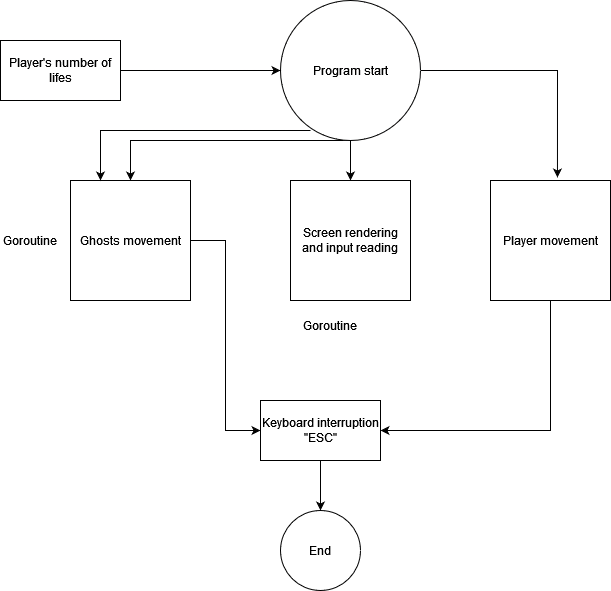

The diagram above was exported from draw.io. Its source (the exported page's mxGraphModel, read from the mxfile embedded in the PNG):
<mxGraphModel dx="1422" dy="772" grid="1" gridSize="10" guides="1" tooltips="1" connect="1" arrows="1" fold="1" page="1" pageScale="1" pageWidth="1654" pageHeight="1169" math="0" shadow="0">
  <root>
    <mxCell id="0" />
    <mxCell id="1" parent="0" />
    <mxCell id="VJVcHU4HCKuWgQIDMaF7-9" style="edgeStyle=orthogonalEdgeStyle;rounded=0;orthogonalLoop=1;jettySize=auto;html=1;entryX=0.5;entryY=0;entryDx=0;entryDy=0;" edge="1" parent="1" source="VJVcHU4HCKuWgQIDMaF7-1" target="VJVcHU4HCKuWgQIDMaF7-4">
      <mxGeometry relative="1" as="geometry">
        <Array as="points">
          <mxPoint x="490" y="230" />
        </Array>
      </mxGeometry>
    </mxCell>
    <mxCell id="VJVcHU4HCKuWgQIDMaF7-11" style="edgeStyle=orthogonalEdgeStyle;rounded=0;orthogonalLoop=1;jettySize=auto;html=1;entryX=0.558;entryY=-0.025;entryDx=0;entryDy=0;entryPerimeter=0;" edge="1" parent="1" source="VJVcHU4HCKuWgQIDMaF7-1" target="VJVcHU4HCKuWgQIDMaF7-6">
      <mxGeometry relative="1" as="geometry" />
    </mxCell>
    <mxCell id="VJVcHU4HCKuWgQIDMaF7-12" style="edgeStyle=orthogonalEdgeStyle;rounded=0;orthogonalLoop=1;jettySize=auto;html=1;entryX=0.5;entryY=0;entryDx=0;entryDy=0;" edge="1" parent="1" source="VJVcHU4HCKuWgQIDMaF7-1" target="VJVcHU4HCKuWgQIDMaF7-5">
      <mxGeometry relative="1" as="geometry" />
    </mxCell>
    <mxCell id="VJVcHU4HCKuWgQIDMaF7-1" value="Program start" style="ellipse;whiteSpace=wrap;html=1;aspect=fixed;" vertex="1" parent="1">
      <mxGeometry x="640" y="90" width="140" height="140" as="geometry" />
    </mxCell>
    <mxCell id="VJVcHU4HCKuWgQIDMaF7-3" style="edgeStyle=orthogonalEdgeStyle;rounded=0;orthogonalLoop=1;jettySize=auto;html=1;entryX=0;entryY=0.5;entryDx=0;entryDy=0;" edge="1" parent="1" source="VJVcHU4HCKuWgQIDMaF7-2" target="VJVcHU4HCKuWgQIDMaF7-1">
      <mxGeometry relative="1" as="geometry">
        <Array as="points">
          <mxPoint x="580" y="160" />
          <mxPoint x="580" y="160" />
        </Array>
      </mxGeometry>
    </mxCell>
    <mxCell id="VJVcHU4HCKuWgQIDMaF7-2" value="Player's number of lifes" style="rounded=0;whiteSpace=wrap;html=1;" vertex="1" parent="1">
      <mxGeometry x="360" y="130" width="120" height="60" as="geometry" />
    </mxCell>
    <mxCell id="VJVcHU4HCKuWgQIDMaF7-15" style="edgeStyle=orthogonalEdgeStyle;rounded=0;orthogonalLoop=1;jettySize=auto;html=1;entryX=0;entryY=0.5;entryDx=0;entryDy=0;" edge="1" parent="1" source="VJVcHU4HCKuWgQIDMaF7-4" target="VJVcHU4HCKuWgQIDMaF7-7">
      <mxGeometry relative="1" as="geometry" />
    </mxCell>
    <mxCell id="VJVcHU4HCKuWgQIDMaF7-4" value="Ghosts movement" style="whiteSpace=wrap;html=1;aspect=fixed;" vertex="1" parent="1">
      <mxGeometry x="430" y="270" width="120" height="120" as="geometry" />
    </mxCell>
    <mxCell id="VJVcHU4HCKuWgQIDMaF7-5" value="Screen rendering and input reading" style="whiteSpace=wrap;html=1;aspect=fixed;" vertex="1" parent="1">
      <mxGeometry x="650" y="270" width="120" height="120" as="geometry" />
    </mxCell>
    <mxCell id="VJVcHU4HCKuWgQIDMaF7-14" style="edgeStyle=orthogonalEdgeStyle;rounded=0;orthogonalLoop=1;jettySize=auto;html=1;entryX=1;entryY=0.5;entryDx=0;entryDy=0;" edge="1" parent="1" source="VJVcHU4HCKuWgQIDMaF7-6" target="VJVcHU4HCKuWgQIDMaF7-7">
      <mxGeometry relative="1" as="geometry">
        <Array as="points">
          <mxPoint x="910" y="520" />
        </Array>
      </mxGeometry>
    </mxCell>
    <mxCell id="VJVcHU4HCKuWgQIDMaF7-6" value="Player movement" style="whiteSpace=wrap;html=1;aspect=fixed;" vertex="1" parent="1">
      <mxGeometry x="850" y="270" width="120" height="120" as="geometry" />
    </mxCell>
    <mxCell id="VJVcHU4HCKuWgQIDMaF7-16" style="edgeStyle=orthogonalEdgeStyle;rounded=0;orthogonalLoop=1;jettySize=auto;html=1;" edge="1" parent="1" source="VJVcHU4HCKuWgQIDMaF7-7" target="VJVcHU4HCKuWgQIDMaF7-8">
      <mxGeometry relative="1" as="geometry" />
    </mxCell>
    <mxCell id="VJVcHU4HCKuWgQIDMaF7-7" value="Keyboard interruption &quot;ESC&quot;" style="rounded=0;whiteSpace=wrap;html=1;" vertex="1" parent="1">
      <mxGeometry x="620" y="490" width="120" height="60" as="geometry" />
    </mxCell>
    <mxCell id="VJVcHU4HCKuWgQIDMaF7-8" value="End" style="ellipse;whiteSpace=wrap;html=1;aspect=fixed;" vertex="1" parent="1">
      <mxGeometry x="640" y="600" width="80" height="80" as="geometry" />
    </mxCell>
    <mxCell id="VJVcHU4HCKuWgQIDMaF7-10" style="edgeStyle=orthogonalEdgeStyle;rounded=0;orthogonalLoop=1;jettySize=auto;html=1;entryX=0.25;entryY=0;entryDx=0;entryDy=0;" edge="1" parent="1" target="VJVcHU4HCKuWgQIDMaF7-4">
      <mxGeometry relative="1" as="geometry">
        <mxPoint x="670" y="220" as="sourcePoint" />
        <mxPoint x="460" y="260" as="targetPoint" />
        <Array as="points">
          <mxPoint x="460" y="220" />
        </Array>
      </mxGeometry>
    </mxCell>
    <mxCell id="VJVcHU4HCKuWgQIDMaF7-17" value="Goroutine" style="text;html=1;strokeColor=none;fillColor=none;align=center;verticalAlign=middle;whiteSpace=wrap;rounded=0;" vertex="1" parent="1">
      <mxGeometry x="360" y="315" width="60" height="30" as="geometry" />
    </mxCell>
    <mxCell id="VJVcHU4HCKuWgQIDMaF7-18" value="Goroutine" style="text;html=1;strokeColor=none;fillColor=none;align=center;verticalAlign=middle;whiteSpace=wrap;rounded=0;" vertex="1" parent="1">
      <mxGeometry x="660" y="400" width="60" height="30" as="geometry" />
    </mxCell>
  </root>
</mxGraphModel>